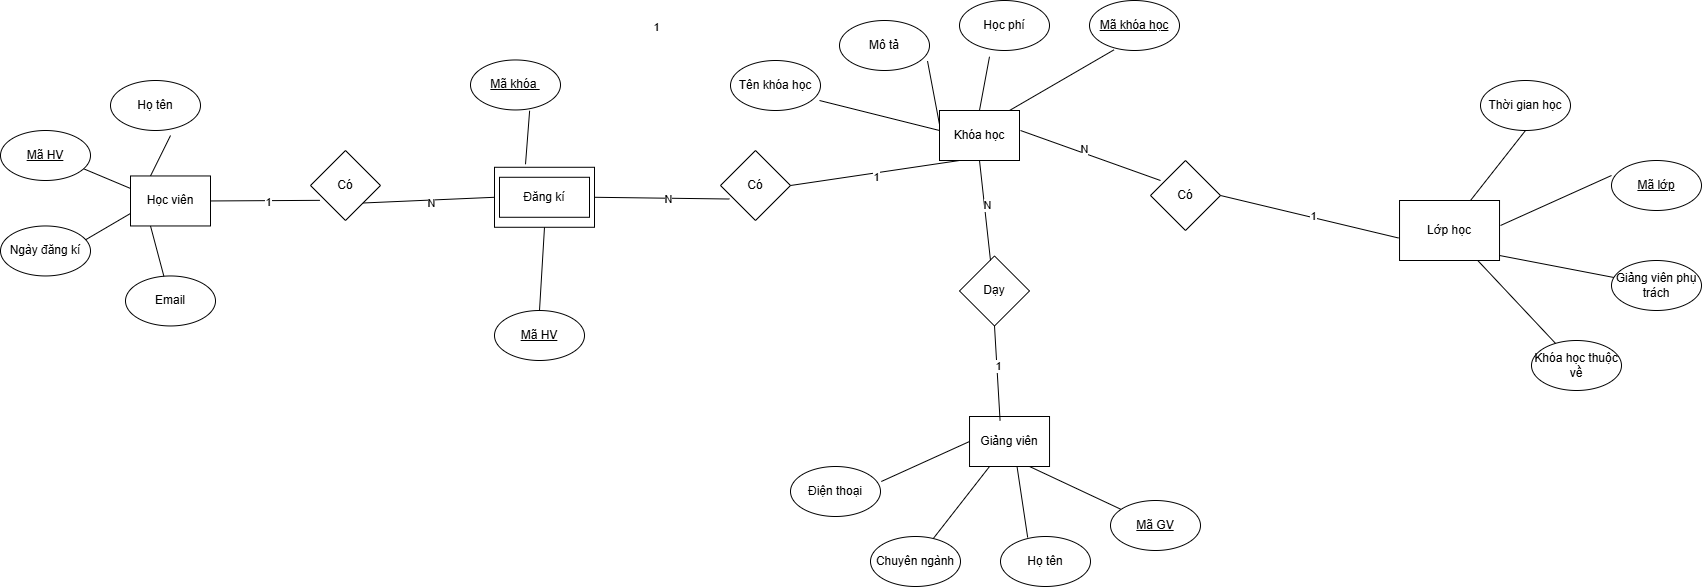

The diagram above was exported from draw.io. Its source (the exported page's mxGraphModel, read from the mxfile embedded in the PNG):
<mxGraphModel dx="976" dy="861" grid="1" gridSize="10" guides="1" tooltips="1" connect="1" arrows="1" fold="1" page="1" pageScale="1" pageWidth="1169" pageHeight="827" math="0" shadow="0">
  <root>
    <mxCell id="0" />
    <mxCell id="1" parent="0" />
    <mxCell id="d13hwysS2TPvawxluSdm-1" parent="1" style="rounded=0;whiteSpace=wrap;html=1;" value="Học viên" vertex="1">
      <mxGeometry height="50" width="80" x="380" y="425.46" as="geometry" />
    </mxCell>
    <mxCell id="d13hwysS2TPvawxluSdm-2" parent="1" style="ellipse;whiteSpace=wrap;html=1;" value="Họ tên" vertex="1">
      <mxGeometry height="50" width="90" x="360" y="330" as="geometry" />
    </mxCell>
    <mxCell id="d13hwysS2TPvawxluSdm-4" parent="1" style="rounded=0;whiteSpace=wrap;html=1;" value="Khóa học" vertex="1">
      <mxGeometry height="50" width="80" x="1189" y="360" as="geometry" />
    </mxCell>
    <mxCell id="d13hwysS2TPvawxluSdm-5" parent="1" style="ellipse;whiteSpace=wrap;html=1;" value="Học phí" vertex="1">
      <mxGeometry height="50" width="90" x="1209" y="250" as="geometry" />
    </mxCell>
    <mxCell id="d13hwysS2TPvawxluSdm-6" parent="1" style="ellipse;whiteSpace=wrap;html=1;" value="Mô tả" vertex="1">
      <mxGeometry height="50" width="90" x="1089" y="270" as="geometry" />
    </mxCell>
    <mxCell id="d13hwysS2TPvawxluSdm-7" edge="1" parent="1" source="d13hwysS2TPvawxluSdm-1" style="endArrow=none;html=1;rounded=0;entryX=0.882;entryY=0.734;entryDx=0;entryDy=0;entryPerimeter=0;exitX=0;exitY=0.25;exitDx=0;exitDy=0;" target="V6lIRnO2gW8jEogmK0Y--1" value="">
      <mxGeometry height="50" relative="1" width="50" as="geometry">
        <mxPoint x="400" y="425.46" as="sourcePoint" />
        <mxPoint x="330" y="424.46" as="targetPoint" />
      </mxGeometry>
    </mxCell>
    <mxCell id="d13hwysS2TPvawxluSdm-8" edge="1" parent="1" source="d13hwysS2TPvawxluSdm-1" style="endArrow=none;html=1;rounded=0;entryX=0.94;entryY=0.282;entryDx=0;entryDy=0;entryPerimeter=0;exitX=0;exitY=0.75;exitDx=0;exitDy=0;" target="d13hwysS2TPvawxluSdm-18" value="">
      <mxGeometry height="50" relative="1" width="50" as="geometry">
        <mxPoint x="380" y="455.46" as="sourcePoint" />
        <mxPoint x="345" y="443.46" as="targetPoint" />
      </mxGeometry>
    </mxCell>
    <mxCell id="d13hwysS2TPvawxluSdm-10" edge="1" parent="1" source="d13hwysS2TPvawxluSdm-6" style="endArrow=none;html=1;rounded=0;exitX=0.978;exitY=0.812;exitDx=0;exitDy=0;exitPerimeter=0;" value="">
      <mxGeometry height="50" relative="1" width="50" as="geometry">
        <mxPoint x="1139" y="424" as="sourcePoint" />
        <mxPoint x="1189" y="374" as="targetPoint" />
      </mxGeometry>
    </mxCell>
    <mxCell id="d13hwysS2TPvawxluSdm-11" edge="1" parent="1" style="endArrow=none;html=1;rounded=0;exitX=0.333;exitY=0.076;exitDx=0;exitDy=0;exitPerimeter=0;" value="">
      <mxGeometry height="50" relative="1" width="50" as="geometry">
        <mxPoint x="1228.9699999999998" y="359.99999999999994" as="sourcePoint" />
        <mxPoint x="1239" y="306.2" as="targetPoint" />
      </mxGeometry>
    </mxCell>
    <mxCell id="d13hwysS2TPvawxluSdm-12" parent="1" style="ellipse;whiteSpace=wrap;html=1;" value="&lt;u&gt;Mã GV&lt;/u&gt;" vertex="1">
      <mxGeometry height="50" width="90" x="1360" y="750" as="geometry" />
    </mxCell>
    <mxCell id="d13hwysS2TPvawxluSdm-13" parent="1" style="ellipse;whiteSpace=wrap;html=1;" value="Họ tên" vertex="1">
      <mxGeometry height="50" width="90" x="1250" y="786" as="geometry" />
    </mxCell>
    <mxCell id="d13hwysS2TPvawxluSdm-14" parent="1" style="ellipse;whiteSpace=wrap;html=1;" value="Chuyên ngành" vertex="1">
      <mxGeometry height="50" width="90" x="1120" y="786" as="geometry" />
    </mxCell>
    <mxCell id="d13hwysS2TPvawxluSdm-15" edge="1" parent="1" source="d13hwysS2TPvawxluSdm-19" style="endArrow=none;html=1;rounded=0;exitX=0.75;exitY=1;exitDx=0;exitDy=0;" target="d13hwysS2TPvawxluSdm-12" value="">
      <mxGeometry height="50" relative="1" width="50" as="geometry">
        <mxPoint x="1415" y="636" as="sourcePoint" />
        <mxPoint x="1465" y="586" as="targetPoint" />
      </mxGeometry>
    </mxCell>
    <mxCell id="d13hwysS2TPvawxluSdm-16" edge="1" parent="1" source="d13hwysS2TPvawxluSdm-19" style="endArrow=none;html=1;rounded=0;entryX=0.302;entryY=0.02;entryDx=0;entryDy=0;exitX=0.5;exitY=0;exitDx=0;exitDy=0;entryPerimeter=0;" target="d13hwysS2TPvawxluSdm-13" value="">
      <mxGeometry height="50" relative="1" width="50" as="geometry">
        <mxPoint x="1445" y="636" as="sourcePoint" />
        <mxPoint x="1495" y="586" as="targetPoint" />
      </mxGeometry>
    </mxCell>
    <mxCell id="d13hwysS2TPvawxluSdm-17" edge="1" parent="1" source="d13hwysS2TPvawxluSdm-19" style="endArrow=none;html=1;rounded=0;exitX=0.25;exitY=1;exitDx=0;exitDy=0;" target="d13hwysS2TPvawxluSdm-14" value="">
      <mxGeometry height="50" relative="1" width="50" as="geometry">
        <mxPoint x="1240" y="726" as="sourcePoint" />
        <mxPoint x="1475" y="648.3" as="targetPoint" />
      </mxGeometry>
    </mxCell>
    <mxCell id="d13hwysS2TPvawxluSdm-18" parent="1" style="ellipse;whiteSpace=wrap;html=1;" value="Ngày đăng kí" vertex="1">
      <mxGeometry height="50" width="90" x="250" y="475.46" as="geometry" />
    </mxCell>
    <mxCell id="d13hwysS2TPvawxluSdm-19" parent="1" style="rounded=0;whiteSpace=wrap;html=1;" value="Giảng viên" vertex="1">
      <mxGeometry height="50" width="80" x="1219.03" y="666" as="geometry" />
    </mxCell>
    <mxCell id="d13hwysS2TPvawxluSdm-20" parent="1" style="rounded=0;whiteSpace=wrap;html=1;" value="" vertex="1">
      <mxGeometry height="50" width="80" x="1659.03" y="460" as="geometry" />
    </mxCell>
    <mxCell id="d13hwysS2TPvawxluSdm-21" parent="1" style="rounded=0;whiteSpace=wrap;html=1;" value="Lớp học" vertex="1">
      <mxGeometry height="60" width="100" x="1649.03" y="450" as="geometry" />
    </mxCell>
    <mxCell id="d13hwysS2TPvawxluSdm-22" parent="1" style="ellipse;whiteSpace=wrap;html=1;" value="Khóa học thuộc về" vertex="1">
      <mxGeometry height="50" width="90" x="1781" y="590" as="geometry" />
    </mxCell>
    <mxCell id="d13hwysS2TPvawxluSdm-23" parent="1" style="ellipse;whiteSpace=wrap;html=1;" value="Thời gian học" vertex="1">
      <mxGeometry height="50" width="90" x="1730" y="330" as="geometry" />
    </mxCell>
    <mxCell id="d13hwysS2TPvawxluSdm-24" edge="1" parent="1" style="endArrow=none;html=1;rounded=0;entryX=0.5;entryY=1;entryDx=0;entryDy=0;" target="d13hwysS2TPvawxluSdm-23" value="">
      <mxGeometry height="50" relative="1" width="50" as="geometry">
        <mxPoint x="1720" y="450" as="sourcePoint" />
        <mxPoint x="1694.03" y="590" as="targetPoint" />
      </mxGeometry>
    </mxCell>
    <mxCell id="d13hwysS2TPvawxluSdm-25" edge="1" parent="1" source="d13hwysS2TPvawxluSdm-22" style="endArrow=none;html=1;rounded=0;" target="d13hwysS2TPvawxluSdm-21" value="">
      <mxGeometry height="50" relative="1" width="50" as="geometry">
        <mxPoint x="1559.03" y="530" as="sourcePoint" />
        <mxPoint x="1609.03" y="480" as="targetPoint" />
      </mxGeometry>
    </mxCell>
    <mxCell id="d13hwysS2TPvawxluSdm-26" parent="1" style="rhombus;whiteSpace=wrap;html=1;" value="Có" vertex="1">
      <mxGeometry height="70" width="70" x="1400" y="410" as="geometry" />
    </mxCell>
    <mxCell id="d13hwysS2TPvawxluSdm-27" parent="1" style="ellipse;whiteSpace=wrap;html=1;" value="Email" vertex="1">
      <mxGeometry height="50" width="90" x="375" y="525.46" as="geometry" />
    </mxCell>
    <mxCell id="d13hwysS2TPvawxluSdm-28" edge="1" parent="1" source="d13hwysS2TPvawxluSdm-27" style="endArrow=none;html=1;rounded=0;entryX=0.25;entryY=1;entryDx=0;entryDy=0;" target="d13hwysS2TPvawxluSdm-1" value="">
      <mxGeometry height="50" relative="1" width="50" as="geometry">
        <mxPoint x="395" y="525.46" as="sourcePoint" />
        <mxPoint x="445" y="475.46" as="targetPoint" />
      </mxGeometry>
    </mxCell>
    <mxCell id="d13hwysS2TPvawxluSdm-29" parent="1" style="ellipse;whiteSpace=wrap;html=1;" value="Tên khóa học" vertex="1">
      <mxGeometry height="50" width="90" x="980" y="310" as="geometry" />
    </mxCell>
    <mxCell id="d13hwysS2TPvawxluSdm-30" edge="1" parent="1" style="endArrow=none;html=1;rounded=0;" value="">
      <mxGeometry height="50" relative="1" width="50" as="geometry">
        <mxPoint x="1069" y="350" as="sourcePoint" />
        <mxPoint x="1189" y="380" as="targetPoint" />
      </mxGeometry>
    </mxCell>
    <mxCell id="d13hwysS2TPvawxluSdm-31" parent="1" style="ellipse;whiteSpace=wrap;html=1;" value="&lt;u&gt;Mã khóa học&lt;/u&gt;" vertex="1">
      <mxGeometry height="50" width="90" x="1339" y="250" as="geometry" />
    </mxCell>
    <mxCell id="d13hwysS2TPvawxluSdm-32" edge="1" parent="1" style="endArrow=none;html=1;rounded=0;entryX=0.271;entryY=0.988;entryDx=0;entryDy=0;entryPerimeter=0;" target="d13hwysS2TPvawxluSdm-31" value="">
      <mxGeometry height="50" relative="1" width="50" as="geometry">
        <mxPoint x="1259" y="360" as="sourcePoint" />
        <mxPoint x="1309" y="310" as="targetPoint" />
      </mxGeometry>
    </mxCell>
    <mxCell id="d13hwysS2TPvawxluSdm-33" parent="1" style="ellipse;whiteSpace=wrap;html=1;" value="Giảng viên phụ trách" vertex="1">
      <mxGeometry height="50" width="90" x="1861" y="510" as="geometry" />
    </mxCell>
    <mxCell id="d13hwysS2TPvawxluSdm-34" edge="1" parent="1" style="endArrow=none;html=1;rounded=0;" target="d13hwysS2TPvawxluSdm-33" value="">
      <mxGeometry height="50" relative="1" width="50" as="geometry">
        <mxPoint x="1749.03" y="505" as="sourcePoint" />
        <mxPoint x="1799.03" y="455" as="targetPoint" />
      </mxGeometry>
    </mxCell>
    <mxCell id="d13hwysS2TPvawxluSdm-35" parent="1" style="ellipse;whiteSpace=wrap;html=1;" value="&lt;u&gt;Mã lớp&lt;/u&gt;" vertex="1">
      <mxGeometry height="50" width="90" x="1861" y="410" as="geometry" />
    </mxCell>
    <mxCell id="d13hwysS2TPvawxluSdm-36" edge="1" parent="1" style="endArrow=none;html=1;rounded=0;entryX=0;entryY=0.3;entryDx=0;entryDy=0;entryPerimeter=0;" target="d13hwysS2TPvawxluSdm-35" value="">
      <mxGeometry height="50" relative="1" width="50" as="geometry">
        <mxPoint x="1750" y="475" as="sourcePoint" />
        <mxPoint x="1800" y="425" as="targetPoint" />
      </mxGeometry>
    </mxCell>
    <mxCell id="d13hwysS2TPvawxluSdm-37" parent="1" style="ellipse;whiteSpace=wrap;html=1;" value="Điện thoại" vertex="1">
      <mxGeometry height="50" width="90" x="1040" y="716" as="geometry" />
    </mxCell>
    <mxCell id="d13hwysS2TPvawxluSdm-38" edge="1" parent="1" source="d13hwysS2TPvawxluSdm-37" style="endArrow=none;html=1;rounded=0;entryX=0;entryY=0.5;entryDx=0;entryDy=0;exitX=1.009;exitY=0.3;exitDx=0;exitDy=0;exitPerimeter=0;" target="d13hwysS2TPvawxluSdm-19" value="">
      <mxGeometry height="50" relative="1" width="50" as="geometry">
        <mxPoint x="1130" y="676" as="sourcePoint" />
        <mxPoint x="1180" y="626" as="targetPoint" />
      </mxGeometry>
    </mxCell>
    <mxCell id="d13hwysS2TPvawxluSdm-39" parent="1" style="rounded=0;whiteSpace=wrap;html=1;" value="" vertex="1">
      <mxGeometry height="60" width="100" x="744" y="416.78" as="geometry" />
    </mxCell>
    <mxCell id="d13hwysS2TPvawxluSdm-40" parent="1" style="ellipse;whiteSpace=wrap;html=1;" value="&lt;u&gt;Mã khóa&amp;nbsp;&lt;/u&gt;" vertex="1">
      <mxGeometry height="50" width="90" x="719.9999999999998" y="309.46" as="geometry" />
    </mxCell>
    <mxCell id="d13hwysS2TPvawxluSdm-41" edge="1" parent="1" source="d13hwysS2TPvawxluSdm-40" style="endArrow=none;html=1;rounded=0;entryX=0;entryY=0.5;entryDx=0;entryDy=0;exitX=0.657;exitY=1.016;exitDx=0;exitDy=0;exitPerimeter=0;" value="">
      <mxGeometry height="50" relative="1" width="50" as="geometry">
        <mxPoint x="699.9999999999998" y="380.38" as="sourcePoint" />
        <mxPoint x="775" y="413.78" as="targetPoint" />
      </mxGeometry>
    </mxCell>
    <mxCell id="d13hwysS2TPvawxluSdm-42" parent="1" style="ellipse;whiteSpace=wrap;html=1;" value="&lt;u&gt;Mã HV&lt;/u&gt;" vertex="1">
      <mxGeometry height="50" width="90" x="743.9999999999998" y="560" as="geometry" />
    </mxCell>
    <mxCell id="d13hwysS2TPvawxluSdm-43" edge="1" parent="1" source="d13hwysS2TPvawxluSdm-39" style="endArrow=none;html=1;rounded=0;entryX=0.5;entryY=0;entryDx=0;entryDy=0;exitX=0.5;exitY=1;exitDx=0;exitDy=0;" target="d13hwysS2TPvawxluSdm-42" value="">
      <mxGeometry height="50" relative="1" width="50" as="geometry">
        <mxPoint x="874" y="437.23999999999995" as="sourcePoint" />
        <mxPoint x="789.9999999999905" y="545.46" as="targetPoint" />
      </mxGeometry>
    </mxCell>
    <mxCell id="d13hwysS2TPvawxluSdm-44" parent="1" style="rhombus;whiteSpace=wrap;html=1;" value="Dạy" vertex="1">
      <mxGeometry height="70" width="70" x="1209" y="505.46" as="geometry" />
    </mxCell>
    <mxCell id="d13hwysS2TPvawxluSdm-45" edge="1" parent="1" source="d13hwysS2TPvawxluSdm-19" style="endArrow=none;html=1;rounded=0;entryX=0.5;entryY=1;entryDx=0;entryDy=0;exitX=0.382;exitY=0.084;exitDx=0;exitDy=0;exitPerimeter=0;" target="d13hwysS2TPvawxluSdm-44" value="">
      <mxGeometry height="50" relative="1" width="50" as="geometry">
        <mxPoint x="1270" y="656" as="sourcePoint" />
        <mxPoint x="1320" y="606" as="targetPoint" />
      </mxGeometry>
    </mxCell>
    <mxCell id="d13hwysS2TPvawxluSdm-46" connectable="0" parent="d13hwysS2TPvawxluSdm-45" style="edgeLabel;html=1;align=center;verticalAlign=middle;resizable=0;points=[];" value="1" vertex="1">
      <mxGeometry relative="1" x="0.1572" y="-1" as="geometry">
        <mxPoint as="offset" />
      </mxGeometry>
    </mxCell>
    <mxCell id="d13hwysS2TPvawxluSdm-47" parent="1" style="rounded=0;whiteSpace=wrap;html=1;" value="Đăng kí" vertex="1">
      <mxGeometry height="40" width="90" x="749" y="426.78" as="geometry" />
    </mxCell>
    <mxCell id="d13hwysS2TPvawxluSdm-50" edge="1" parent="1" style="endArrow=none;html=1;rounded=0;entryX=0.667;entryY=1.1;entryDx=0;entryDy=0;entryPerimeter=0;" target="d13hwysS2TPvawxluSdm-2" value="">
      <mxGeometry height="50" relative="1" width="50" as="geometry">
        <mxPoint x="400" y="425.46" as="sourcePoint" />
        <mxPoint x="450" y="375.46" as="targetPoint" />
      </mxGeometry>
    </mxCell>
    <mxCell id="d13hwysS2TPvawxluSdm-51" parent="1" style="rhombus;whiteSpace=wrap;html=1;" value="Có" vertex="1">
      <mxGeometry height="70" width="70" x="560" y="400" as="geometry" />
    </mxCell>
    <mxCell id="d13hwysS2TPvawxluSdm-52" edge="1" parent="1" source="d13hwysS2TPvawxluSdm-1" style="endArrow=none;html=1;rounded=0;entryX=0.133;entryY=0.712;entryDx=0;entryDy=0;entryPerimeter=0;exitX=1;exitY=0.5;exitDx=0;exitDy=0;" target="d13hwysS2TPvawxluSdm-51" value="">
      <mxGeometry height="50" relative="1" width="50" as="geometry">
        <mxPoint x="460" y="433.46" as="sourcePoint" />
        <mxPoint x="510" y="383.46" as="targetPoint" />
      </mxGeometry>
    </mxCell>
    <mxCell id="d13hwysS2TPvawxluSdm-53" connectable="0" parent="d13hwysS2TPvawxluSdm-52" style="edgeLabel;html=1;align=center;verticalAlign=middle;resizable=0;points=[];" value="1" vertex="1">
      <mxGeometry relative="1" x="0.037" y="-1" as="geometry">
        <mxPoint as="offset" />
      </mxGeometry>
    </mxCell>
    <mxCell id="d13hwysS2TPvawxluSdm-54" edge="1" parent="1" source="d13hwysS2TPvawxluSdm-51" style="endArrow=none;html=1;rounded=0;entryX=0;entryY=0.5;entryDx=0;entryDy=0;exitX=1;exitY=1;exitDx=0;exitDy=0;" target="d13hwysS2TPvawxluSdm-39" value="">
      <mxGeometry height="50" relative="1" width="50" as="geometry">
        <mxPoint x="590" y="344.46" as="sourcePoint" />
        <mxPoint x="640" y="294.46" as="targetPoint" />
      </mxGeometry>
    </mxCell>
    <mxCell id="d13hwysS2TPvawxluSdm-55" connectable="0" parent="d13hwysS2TPvawxluSdm-54" style="edgeLabel;html=1;align=center;verticalAlign=middle;resizable=0;points=[];" value="N" vertex="1">
      <mxGeometry relative="1" x="0.0411" y="-3" as="geometry">
        <mxPoint as="offset" />
      </mxGeometry>
    </mxCell>
    <mxCell id="d13hwysS2TPvawxluSdm-56" parent="1" style="rhombus;whiteSpace=wrap;html=1;" value="Có" vertex="1">
      <mxGeometry height="70" width="70" x="970" y="400" as="geometry" />
    </mxCell>
    <mxCell id="d13hwysS2TPvawxluSdm-57" edge="1" parent="1" source="d13hwysS2TPvawxluSdm-39" style="endArrow=none;html=1;rounded=0;entryX=0.127;entryY=0.693;entryDx=0;entryDy=0;entryPerimeter=0;exitX=1;exitY=0.5;exitDx=0;exitDy=0;" target="d13hwysS2TPvawxluSdm-56" value="">
      <mxGeometry height="50" relative="1" width="50" as="geometry">
        <mxPoint x="820" y="416.78" as="sourcePoint" />
        <mxPoint x="870" y="366.78" as="targetPoint" />
      </mxGeometry>
    </mxCell>
    <mxCell id="d13hwysS2TPvawxluSdm-58" connectable="0" parent="d13hwysS2TPvawxluSdm-57" style="edgeLabel;html=1;align=center;verticalAlign=middle;resizable=0;points=[];" value="N" vertex="1">
      <mxGeometry relative="1" x="0.0877" as="geometry">
        <mxPoint y="1" as="offset" />
      </mxGeometry>
    </mxCell>
    <mxCell id="d13hwysS2TPvawxluSdm-59" edge="1" parent="1" source="d13hwysS2TPvawxluSdm-56" style="endArrow=none;html=1;rounded=0;entryX=0.25;entryY=1;entryDx=0;entryDy=0;exitX=1;exitY=0.5;exitDx=0;exitDy=0;" target="d13hwysS2TPvawxluSdm-4" value="">
      <mxGeometry height="50" relative="1" width="50" as="geometry">
        <mxPoint x="1130" y="480" as="sourcePoint" />
        <mxPoint x="1180" y="430" as="targetPoint" />
      </mxGeometry>
    </mxCell>
    <mxCell id="d13hwysS2TPvawxluSdm-60" connectable="0" parent="d13hwysS2TPvawxluSdm-59" style="edgeLabel;html=1;align=center;verticalAlign=middle;resizable=0;points=[];" value="1" vertex="1">
      <mxGeometry relative="1" x="-0.1043" y="-2" as="geometry">
        <mxPoint x="-210" y="-150" as="offset" />
      </mxGeometry>
    </mxCell>
    <mxCell id="d13hwysS2TPvawxluSdm-61" connectable="0" parent="d13hwysS2TPvawxluSdm-59" style="edgeLabel;html=1;align=center;verticalAlign=middle;resizable=0;points=[];" value="1" vertex="1">
      <mxGeometry relative="1" x="0.0005" y="-4" as="geometry">
        <mxPoint as="offset" />
      </mxGeometry>
    </mxCell>
    <mxCell id="d13hwysS2TPvawxluSdm-62" edge="1" parent="1" source="d13hwysS2TPvawxluSdm-26" style="endArrow=none;html=1;rounded=0;exitX=0.143;exitY=0.286;exitDx=0;exitDy=0;exitPerimeter=0;" value="">
      <mxGeometry height="50" relative="1" width="50" as="geometry">
        <mxPoint x="1220" y="430" as="sourcePoint" />
        <mxPoint x="1270" y="380" as="targetPoint" />
      </mxGeometry>
    </mxCell>
    <mxCell id="d13hwysS2TPvawxluSdm-63" connectable="0" parent="d13hwysS2TPvawxluSdm-62" style="edgeLabel;html=1;align=center;verticalAlign=middle;resizable=0;points=[];" value="N" vertex="1">
      <mxGeometry relative="1" x="0.1037" y="-4" as="geometry">
        <mxPoint as="offset" />
      </mxGeometry>
    </mxCell>
    <mxCell id="d13hwysS2TPvawxluSdm-64" edge="1" parent="1" source="d13hwysS2TPvawxluSdm-26" style="endArrow=none;html=1;rounded=0;entryX=-0.01;entryY=0.625;entryDx=0;entryDy=0;entryPerimeter=0;exitX=1;exitY=0.5;exitDx=0;exitDy=0;" target="d13hwysS2TPvawxluSdm-21" value="">
      <mxGeometry height="50" relative="1" width="50" as="geometry">
        <mxPoint x="1460" y="460" as="sourcePoint" />
        <mxPoint x="1510" y="410" as="targetPoint" />
      </mxGeometry>
    </mxCell>
    <mxCell id="d13hwysS2TPvawxluSdm-65" connectable="0" parent="d13hwysS2TPvawxluSdm-64" style="edgeLabel;html=1;align=center;verticalAlign=middle;resizable=0;points=[];" value="1" vertex="1">
      <mxGeometry relative="1" x="0.0334" y="2" as="geometry">
        <mxPoint as="offset" />
      </mxGeometry>
    </mxCell>
    <mxCell id="d13hwysS2TPvawxluSdm-68" edge="1" parent="1" style="endArrow=none;html=1;rounded=0;entryX=0.5;entryY=1;entryDx=0;entryDy=0;" target="d13hwysS2TPvawxluSdm-4" value="">
      <mxGeometry height="50" relative="1" width="50" as="geometry">
        <mxPoint x="1240" y="510" as="sourcePoint" />
        <mxPoint x="1290" y="460" as="targetPoint" />
      </mxGeometry>
    </mxCell>
    <mxCell id="d13hwysS2TPvawxluSdm-69" connectable="0" parent="d13hwysS2TPvawxluSdm-68" style="edgeLabel;html=1;align=center;verticalAlign=middle;resizable=0;points=[];" value="N" vertex="1">
      <mxGeometry relative="1" x="0.1021" y="-2" as="geometry">
        <mxPoint as="offset" />
      </mxGeometry>
    </mxCell>
    <mxCell id="V6lIRnO2gW8jEogmK0Y--1" parent="1" style="ellipse;whiteSpace=wrap;html=1;" value="&lt;u&gt;Mã HV&lt;/u&gt;" vertex="1">
      <mxGeometry height="50" width="90" x="250" y="380" as="geometry" />
    </mxCell>
  </root>
</mxGraphModel>